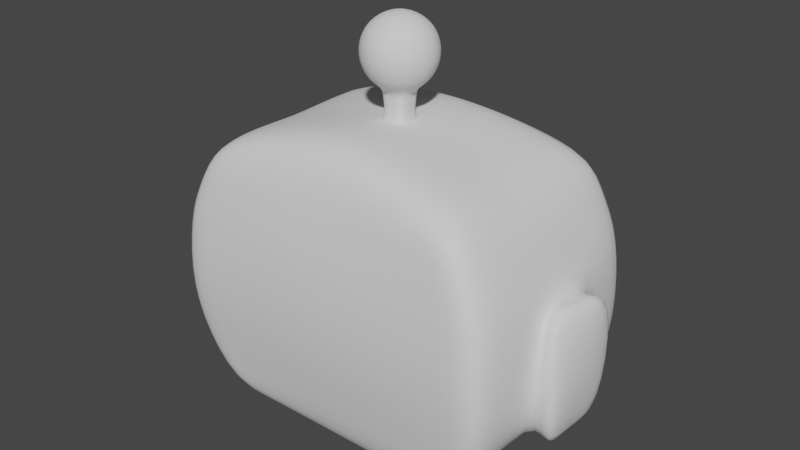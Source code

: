# Source: 04_HeadDetails.blend  (saved by Blender 3.6.11; exported with 4.5.12 LTS)
import bpy
from mathutils import Matrix  # noqa: F401  (used for matrix-valued properties, if any)

bpy.ops.wm.read_factory_settings(use_empty=True)
scene = bpy.context.scene
scene.name = 'Scene'

# ---- collections
col_mesh = bpy.data.collections.new('Mesh'); scene.collection.children.link(col_mesh)
col_referncesimages = bpy.data.collections.new('ReferncesImages'); scene.collection.children.link(col_referncesimages)

# ---- world
world_world = bpy.data.worlds.new('World'); scene.world = world_world
world_world.use_nodes = True; world_world.node_tree.nodes.clear()
_N = world_world.node_tree.nodes; _L = world_world.node_tree.links
n0 = _N.new('ShaderNodeOutputWorld'); n0.name = 'World Output'; n0.location = (300, 300)
n1 = _N.new('ShaderNodeBackground'); n1.name = 'Background'; n1.location = (10, 300)
n1.inputs[0].default_value = (0.05088, 0.05088, 0.05088, 1.0)
_L.new(n1.outputs[0], n0.inputs[0])
n0.is_active_output = True
world_world.color = (0.05088, 0.05088, 0.05088)
world_world.use_sun_shadow = False
world_world.sun_shadow_jitter_overblur = 0.0

# ---- meshes
me_cube = bpy.data.meshes.new('Cube')
me_cube.from_pydata([(-0.7301, -1.141, -0.9969), (-0.8402, -1.154, 0.8153), (-0.7301, 1.126, -1.009), (-0.8402, 1.184, 0.8215), (0.0, 1.29, 0.3231), (0.0, -1.29, 0.3231), (-1.039, 1.266, 0.3354), (-1.039, -1.266, 0.3354), (0.0, 0.9964, -1.077), (0.0, 1.065, 1.077), (0.0, -1.011, -1.065), (0.0, -1.035, 1.071), (-1.005, 1.147, -0.7077), (-1.005, -1.147, -0.7077), (0.0, -1.147, -0.7077), (0.0, 1.147, -0.7077), (-1.063, -1.303, -0.1923), (-1.063, 1.303, -0.1923), (0.0, -1.303, -0.1923), (-0.2898, 1.166, 0.6153), (-0.5019, 1.067, -1.034), (-0.8633, 1.27, 0.3231), (-0.8633, -1.27, 0.3231), (-0.6591, -1.135, 0.9443), (-0.6591, 1.165, 0.9504), (-0.5019, -1.082, -1.022), (-0.8377, -1.147, -0.7077), (-0.8377, 1.147, -0.7077), (-0.895, -1.303, -0.1923), (-0.895, 1.303, -0.1923), (-0.2931, 1.283, 0.3231), (-0.285, 1.099, 1.049), (-0.1612, -1.011, -1.065), (-0.2899, 1.147, -0.7077), (-0.7813, 1.185, 0.5758), (-0.1612, 0.9964, -1.077), (-0.2931, -1.283, 0.3231), (-0.285, -1.069, 1.043), (-0.2899, -1.147, -0.7077), (-0.2968, -1.303, -0.1923), (-0.7333, -0.04307, -0.998), (-0.8474, -0.04307, 0.7909), (-1.072, -0.05025, 0.1784), (0.0, -0.04307, 1.053), (0.0, -0.04307, -1.068), (-0.9898, -0.05743, -0.5183), (-0.5003, -0.04307, -1.024), (-0.6616, -0.04307, 0.9231), (-0.2779, -0.04307, 1.024), (-0.1509, -0.04307, -1.068), (-0.9593, -1.221, 0.528), (0.0, -1.188, 0.6233), (-0.9593, 1.233, 0.5305), (0.0, 1.2, 0.6258), (-0.7813, 1.228, 0.5748), (-0.7813, -1.216, 0.5724), (-0.2898, -1.197, 0.6119), (-0.2898, 1.209, 0.6143), (-0.9805, -0.04307, 0.5358), (-0.2922, 0.6745, 0.3366), (0.0, 0.6813, 0.3366), (0.0, 0.6946, -0.1787), (0.0, 0.5389, -0.6941), (-0.289, 0.5389, -0.6941), (-0.2959, 0.6946, -0.1787), (-0.8941, 0.6946, -0.1787), (-0.8368, 0.5389, -0.6941), (-0.7804, 0.6194, 0.5884), (-0.8623, 0.6614, 0.3366), (-0.2889, 0.6006, 0.6279), (-0.2898, 1.105, -0.7067), (-0.293, 1.24, 0.324), (0.0, 1.247, 0.324), (-0.8949, 1.26, -0.1914), (-0.8632, 1.227, 0.324), (0.0, 1.105, -0.7067), (-0.8376, 1.105, -0.7067), (-0.7321, -0.4024, -0.9976), (0.0, -0.3622, 1.06), (0.0, -0.3533, -1.067), (-0.5009, -0.38, -1.023), (-0.6607, -0.4002, 0.9311), (-0.2806, -0.3751, 1.031), (-0.1548, -0.3533, -1.067), (-0.8447, -0.4072, 0.8001), (-1.07, -0.1677, 0.2221), (-1.038, -0.2944, -0.5106), (-1.072, -0.4635, -0.1881), (-0.9725, -0.4326, 0.5328), (-0.8444, 0.3549, 0.8038), (-1.068, 0.1563, 0.2229), (-1.036, 0.192, -0.5232), (-1.069, 0.3467, -0.2167), (-0.7319, 0.3306, -1.003), (0.0, 0.3046, 1.063), (0.0, 0.2757, -1.072), (-0.501, 0.3056, -1.028), (-0.6606, 0.347, 0.9347), (-0.2809, 0.319, 1.035), (-0.1553, 0.2757, -1.072), (-0.9716, 0.3757, 0.5335), (-1.07, -0.5482, 0.4219), (-1.234, -0.02863, 0.3427), (-1.2, -0.5743, -0.7061), (-1.152, -0.07888, -0.736), (-1.235, -0.6787, -0.1926), (-1.243, -0.04299, -0.1896), (-1.23, 0.4507, 0.3961), (-1.199, 0.4648, -0.7764), (-1.234, 0.6205, -0.1931), (-0.2889, 0.6006, 0.6279), (-0.7804, 0.6194, 0.5884), (-0.289, 0.5389, -0.6941), (0.0, 0.6813, 0.3366), (-0.8623, 0.6614, 0.3366), (-0.8368, 0.5389, -0.6941), (-0.2922, 0.6745, 0.3366), (-0.8941, 0.6946, -0.1787), (0.0, 0.5389, -0.6941)], [], [(100, 89, 3, 52), (114, 111, 67, 68), (93, 91, 12, 2), (55, 23, 1, 50), (25, 26, 13, 0), (81, 84, 1, 23), (28, 22, 7, 16), (83, 79, 10, 32), (92, 90, 6, 17), (57, 31, 9, 53), (35, 33, 15, 8), (91, 92, 17, 12), (26, 28, 16, 13), (112, 115, 66, 63), (12, 17, 29, 27), (38, 39, 28, 26), (2, 12, 27, 20), (52, 3, 24, 54), (77, 80, 25, 0), (39, 36, 22, 28), (82, 81, 23, 37), (32, 38, 26, 25), (56, 37, 23, 55), (17, 6, 21, 29), (51, 11, 37, 56), (10, 14, 38, 32), (78, 82, 37, 11), (18, 5, 36, 39), (14, 18, 39, 38), (118, 112, 63, 62), (20, 27, 33, 35), (54, 24, 31, 57), (80, 83, 32, 25), (116, 113, 60, 59), (96, 99, 49, 46), (94, 98, 48, 43), (98, 97, 47, 48), (93, 96, 46, 40), (42, 90, 107, 102), (87, 85, 101, 105), (99, 95, 44, 49), (97, 89, 41, 47), (77, 86, 45, 40), (88, 84, 41, 58), (85, 88, 58, 42), (117, 114, 68, 65), (5, 51, 56, 36), (36, 56, 55, 22), (6, 52, 54, 21), (30, 57, 53, 4), (22, 55, 50, 7), (90, 100, 52, 6), (64, 59, 60, 61), (63, 64, 61, 62), (66, 65, 64, 63), (65, 68, 59, 64), (68, 67, 69, 59), (111, 110, 69, 67), (110, 116, 59, 69), (115, 117, 65, 66), (27, 29, 73, 76), (57, 30, 71, 19), (54, 57, 19, 34), (29, 21, 74, 73), (30, 4, 72, 71), (15, 33, 70, 75), (33, 27, 76, 70), (21, 54, 34, 74), (7, 50, 88, 85), (50, 1, 84, 88), (0, 13, 86, 77), (16, 7, 85, 87), (13, 16, 87, 86), (46, 49, 83, 80), (43, 48, 82, 78), (48, 47, 81, 82), (40, 46, 80, 77), (49, 44, 79, 83), (47, 41, 84, 81), (42, 58, 100, 90), (24, 3, 89, 97), (35, 8, 95, 99), (2, 20, 96, 93), (31, 24, 97, 98), (9, 31, 98, 94), (20, 35, 99, 96), (45, 86, 103, 104), (90, 92, 109, 107), (40, 45, 91, 93), (58, 41, 89, 100), (103, 105, 106, 104), (105, 101, 102, 106), (104, 106, 109, 108), (106, 102, 107, 109), (92, 91, 108, 109), (85, 42, 102, 101), (86, 87, 105, 103), (91, 45, 104, 108), (76, 73, 117, 115), (19, 71, 116, 110), (34, 19, 110, 111), (73, 74, 114, 117), (71, 72, 113, 116), (75, 70, 112, 118), (70, 76, 115, 112), (74, 34, 111, 114)])
me_cube.polygons.foreach_set('use_smooth', [True] * 106)
_uv = me_cube.uv_layers.new(name='UVMap')
_uv.uv.foreach_set('vector', [0.5745, 0.1816, 0.625, 0.1778, 0.625, 0.25, 0.5743, 0.2554, 0.5404, 0.2772, 0.5743, 0.2741, 0.5743, 0.2741, 0.5404, 0.2772, 0.375, 0.1778, 0.4334, 0.1607, 0.4115, 0.2596, 0.375, 0.25, 0.5743, 0.9759, 0.625, 0.9805, 0.625, 1.0, 0.5743, 0.9946, 0.375, 0.9805, 0.4115, 0.9724, 0.4115, 0.9904, 0.375, 1.0, 0.8555, 0.6722, 0.875, 0.6722, 0.875, 0.75, 0.8555, 0.75, 0.476, 0.9728, 0.5404, 0.9728, 0.5404, 0.9909, 0.476, 0.9909, 0.2142, 0.6722, 0.25, 0.6722, 0.25, 0.75, 0.2142, 0.75, 0.4728, 0.191, 0.5243, 0.1541, 0.5404, 0.2591, 0.476, 0.2591, 0.5743, 0.3407, 0.625, 0.3392, 0.625, 0.375, 0.5743, 0.375, 0.375, 0.3392, 0.4115, 0.3419, 0.4115, 0.375, 0.375, 0.375, 0.4334, 0.1607, 0.4728, 0.191, 0.476, 0.2591, 0.4115, 0.2596, 0.4115, 0.9724, 0.476, 0.9728, 0.476, 0.9909, 0.4115, 0.9904, 0.4115, 0.3419, 0.4115, 0.2776, 0.4115, 0.2776, 0.4115, 0.3419, 0.4115, 0.2596, 0.476, 0.2591, 0.476, 0.2772, 0.4115, 0.2776, 0.4115, 0.9081, 0.476, 0.9082, 0.476, 0.9728, 0.4115, 0.9724, 0.375, 0.25, 0.4115, 0.2596, 0.4115, 0.2776, 0.375, 0.2695, 0.5743, 0.2554, 0.625, 0.25, 0.625, 0.2695, 0.5743, 0.2741, 0.125, 0.6722, 0.1445, 0.6722, 0.1445, 0.75, 0.125, 0.75, 0.476, 0.9082, 0.5404, 0.9082, 0.5404, 0.9728, 0.476, 0.9728, 0.7858, 0.6722, 0.8555, 0.6722, 0.8555, 0.75, 0.7858, 0.75, 0.375, 0.9108, 0.4115, 0.9081, 0.4115, 0.9724, 0.375, 0.9805, 0.5743, 0.9093, 0.625, 0.9108, 0.625, 0.9805, 0.5743, 0.9759, 0.476, 0.2591, 0.5404, 0.2591, 0.5404, 0.2772, 0.476, 0.2772, 0.5743, 0.875, 0.625, 0.875, 0.625, 0.9108, 0.5743, 0.9093, 0.375, 0.875, 0.4115, 0.875, 0.4115, 0.9081, 0.375, 0.9108, 0.75, 0.6722, 0.7858, 0.6722, 0.7858, 0.75, 0.75, 0.75, 0.476, 0.875, 0.5404, 0.875, 0.5404, 0.9082, 0.476, 0.9082, 0.4115, 0.875, 0.476, 0.875, 0.476, 0.9082, 0.4115, 0.9081, 0.4115, 0.375, 0.4115, 0.3419, 0.4115, 0.3419, 0.4115, 0.375, 0.375, 0.2695, 0.4115, 0.2776, 0.4115, 0.3419, 0.375, 0.3392, 0.5743, 0.2741, 0.625, 0.2695, 0.625, 0.3392, 0.5743, 0.3407, 0.1445, 0.6722, 0.2142, 0.6722, 0.2142, 0.75, 0.1445, 0.75, 0.5404, 0.3418, 0.5404, 0.375, 0.5404, 0.375, 0.5404, 0.3418, 0.1445, 0.5722, 0.2142, 0.5722, 0.2142, 0.625, 0.1445, 0.625, 0.75, 0.5722, 0.7858, 0.5722, 0.7858, 0.625, 0.75, 0.625, 0.7858, 0.5722, 0.8555, 0.5722, 0.8555, 0.625, 0.7858, 0.625, 0.125, 0.5722, 0.1445, 0.5722, 0.1445, 0.625, 0.125, 0.625, 0.5297, 0.1293, 0.5243, 0.1541, 0.5243, 0.1541, 0.5297, 0.1293, 0.4755, 0.06954, 0.524, 0.1145, 0.524, 0.1145, 0.4755, 0.06954, 0.2142, 0.5722, 0.25, 0.5722, 0.25, 0.625, 0.2142, 0.625, 0.8555, 0.5722, 0.875, 0.5722, 0.875, 0.625, 0.8555, 0.625, 0.375, 0.07779, 0.4346, 0.09764, 0.4178, 0.1288, 0.375, 0.125, 0.5748, 0.07926, 0.625, 0.07779, 0.625, 0.125, 0.5747, 0.1276, 0.524, 0.1145, 0.5748, 0.07926, 0.5747, 0.1276, 0.5297, 0.1293, 0.476, 0.2772, 0.5404, 0.2772, 0.5404, 0.2772, 0.476, 0.2772, 0.5404, 0.875, 0.5743, 0.875, 0.5743, 0.9093, 0.5404, 0.9082, 0.5404, 0.9082, 0.5743, 0.9093, 0.5743, 0.9759, 0.5404, 0.9728, 0.5404, 0.2591, 0.5743, 0.2554, 0.5743, 0.2741, 0.5404, 0.2772, 0.5404, 0.3418, 0.5743, 0.3407, 0.5743, 0.375, 0.5404, 0.375, 0.5404, 0.9728, 0.5743, 0.9759, 0.5743, 0.9946, 0.5404, 0.9909, 0.5243, 0.1541, 0.5745, 0.1816, 0.5743, 0.2554, 0.5404, 0.2591, 0.476, 0.3418, 0.5404, 0.3418, 0.5404, 0.375, 0.476, 0.375, 0.4115, 0.3419, 0.476, 0.3418, 0.476, 0.375, 0.4115, 0.375, 0.4115, 0.2776, 0.476, 0.2772, 0.476, 0.3418, 0.4115, 0.3419, 0.476, 0.2772, 0.5404, 0.2772, 0.5404, 0.3418, 0.476, 0.3418, 0.5404, 0.2772, 0.5743, 0.2741, 0.5743, 0.3407, 0.5404, 0.3418, 0.5743, 0.2741, 0.5743, 0.3407, 0.5743, 0.3407, 0.5743, 0.2741, 0.5743, 0.3407, 0.5404, 0.3418, 0.5404, 0.3418, 0.5743, 0.3407, 0.4115, 0.2776, 0.476, 0.2772, 0.476, 0.2772, 0.4115, 0.2776, 0.4115, 0.2776, 0.476, 0.2772, 0.476, 0.2772, 0.4115, 0.2776, 0.5743, 0.3407, 0.5404, 0.3418, 0.5404, 0.3418, 0.5743, 0.3407, 0.5743, 0.2741, 0.5743, 0.3407, 0.5743, 0.3407, 0.5743, 0.2741, 0.476, 0.2772, 0.5404, 0.2772, 0.5404, 0.2772, 0.476, 0.2772, 0.5404, 0.3418, 0.5404, 0.375, 0.5404, 0.375, 0.5404, 0.3418, 0.4115, 0.375, 0.4115, 0.3419, 0.4115, 0.3419, 0.4115, 0.375, 0.4115, 0.3419, 0.4115, 0.2776, 0.4115, 0.2776, 0.4115, 0.3419, 0.5404, 0.2772, 0.5743, 0.2741, 0.5743, 0.2741, 0.5404, 0.2772, 0.5414, -0.000526, 0.575, -0.0003149, 0.5748, 0.07926, 0.524, 0.1145, 0.575, -0.0003149, 0.625, 0.0, 0.625, 0.07779, 0.5748, 0.07926, 0.375, 0.0, 0.4096, -0.0009022, 0.4346, 0.09764, 0.375, 0.07779, 0.4754, -9.006e-05, 0.5414, -0.000526, 0.524, 0.1145, 0.4755, 0.06954, 0.4096, -0.0009022, 0.4754, -9.006e-05, 0.4755, 0.06954, 0.4346, 0.09764, 0.1445, 0.625, 0.2142, 0.625, 0.2142, 0.6722, 0.1445, 0.6722, 0.75, 0.625, 0.7858, 0.625, 0.7858, 0.6722, 0.75, 0.6722, 0.7858, 0.625, 0.8555, 0.625, 0.8555, 0.6722, 0.7858, 0.6722, 0.125, 0.625, 0.1445, 0.625, 0.1445, 0.6722, 0.125, 0.6722, 0.2142, 0.625, 0.25, 0.625, 0.25, 0.6722, 0.2142, 0.6722, 0.8555, 0.625, 0.875, 0.625, 0.875, 0.6722, 0.8555, 0.6722, 0.5297, 0.1293, 0.5747, 0.1276, 0.5745, 0.1816, 0.5243, 0.1541, 0.8555, 0.5, 0.875, 0.5, 0.875, 0.5722, 0.8555, 0.5722, 0.2142, 0.5, 0.25, 0.5, 0.25, 0.5722, 0.2142, 0.5722, 0.125, 0.5, 0.1445, 0.5, 0.1445, 0.5722, 0.125, 0.5722, 0.7858, 0.5, 0.8555, 0.5, 0.8555, 0.5722, 0.7858, 0.5722, 0.75, 0.5, 0.7858, 0.5, 0.7858, 0.5722, 0.75, 0.5722, 0.1445, 0.5, 0.2142, 0.5, 0.2142, 0.5722, 0.1445, 0.5722, 0.4178, 0.1288, 0.4346, 0.09764, 0.4346, 0.09764, 0.4178, 0.1288, 0.5243, 0.1541, 0.4728, 0.191, 0.4758, 0.1932, 0.5243, 0.1541, 0.375, 0.125, 0.4178, 0.1288, 0.4334, 0.1607, 0.375, 0.1778, 0.5747, 0.1276, 0.625, 0.125, 0.625, 0.1778, 0.5745, 0.1816, 0.4346, 0.09764, 0.4755, 0.06954, 0.4757, 0.1295, 0.4178, 0.1288, 0.4755, 0.06954, 0.524, 0.1145, 0.5297, 0.1293, 0.4757, 0.1295, 0.4178, 0.1288, 0.4757, 0.1295, 0.4758, 0.1932, 0.4334, 0.1607, 0.4757, 0.1295, 0.5297, 0.1293, 0.5243, 0.1541, 0.4758, 0.1932, 0.4728, 0.191, 0.4334, 0.1607, 0.4334, 0.1607, 0.4758, 0.1932, 0.524, 0.1145, 0.5297, 0.1293, 0.5297, 0.1293, 0.524, 0.1145, 0.4346, 0.09764, 0.4755, 0.06954, 0.4755, 0.06954, 0.4346, 0.09764, 0.4334, 0.1607, 0.4178, 0.1288, 0.4178, 0.1288, 0.4334, 0.1607, 0.4115, 0.2776, 0.476, 0.2772, 0.476, 0.2772, 0.4115, 0.2776, 0.5743, 0.3407, 0.5404, 0.3418, 0.5404, 0.3418, 0.5743, 0.3407, 0.5743, 0.2741, 0.5743, 0.3407, 0.5743, 0.3407, 0.5743, 0.2741, 0.476, 0.2772, 0.5404, 0.2772, 0.5404, 0.2772, 0.476, 0.2772, 0.5404, 0.3418, 0.5404, 0.375, 0.5404, 0.375, 0.5404, 0.3418, 0.4115, 0.375, 0.4115, 0.3419, 0.4115, 0.3419, 0.4115, 0.375, 0.4115, 0.3419, 0.4115, 0.2776, 0.4115, 0.2776, 0.4115, 0.3419, 0.5404, 0.2772, 0.5743, 0.2741, 0.5743, 0.2741, 0.5404, 0.2772])
me_cube.update()
me_roundcube = bpy.data.meshes.new('Roundcube')
me_roundcube.from_pydata([(0.2438, 0.2438, 9.385), (0.1219, 0.2859, 9.343), (-6.677e-09, 0.2986, 9.33), (-0.1219, 0.2859, 9.343), (0.2859, 0.2859, 9.507), (0.1429, 0.3707, 9.486), (-6.677e-09, 0.395, 9.479), (-0.1429, 0.3707, 9.486), (0.2986, 0.2986, 9.628), (0.1493, 0.395, 9.628), (-6.677e-09, 0.4222, 9.628), (-0.1493, 0.395, 9.628), (0.2859, 0.2859, 9.75), (0.1429, 0.3707, 9.771), (-6.677e-09, 0.395, 9.778), (-0.1429, 0.3707, 9.771), (-0.2438, 0.2438, 9.385), (-0.2859, 0.1219, 9.343), (-0.2986, 3.163e-09, 9.33), (-0.2859, -0.1219, 9.343), (-0.2859, 0.2859, 9.507), (-0.3707, 0.1429, 9.486), (-0.395, 3.163e-09, 9.479), (-0.3707, -0.1429, 9.486), (-0.2986, 0.2986, 9.628), (-0.395, 0.1493, 9.628), (-0.4222, 3.163e-09, 9.628), (-0.395, -0.1493, 9.628), (-0.2859, 0.2859, 9.75), (-0.3707, 0.1429, 9.771), (-0.395, 3.163e-09, 9.778), (-0.3707, -0.1429, 9.771), (-0.2438, -0.2438, 9.385), (-0.1219, -0.2859, 9.343), (-6.677e-09, -0.2986, 9.33), (0.1219, -0.2859, 9.343), (-0.2859, -0.2859, 9.507), (-0.1429, -0.3707, 9.486), (-6.677e-09, -0.395, 9.479), (0.1429, -0.3707, 9.486), (-0.2986, -0.2986, 9.628), (-0.1493, -0.395, 9.628), (-6.677e-09, -0.4222, 9.628), (0.1493, -0.395, 9.628), (-0.2859, -0.2859, 9.75), (-0.1429, -0.3707, 9.771), (-6.677e-09, -0.395, 9.778), (0.1429, -0.3707, 9.771), (0.2438, -0.2438, 9.385), (0.2859, -0.1219, 9.343), (0.2986, 3.163e-09, 9.33), (0.2859, 0.1219, 9.343), (0.2859, -0.2859, 9.507), (0.3707, -0.1429, 9.486), (0.395, 3.163e-09, 9.479), (0.3707, 0.1429, 9.486), (0.2986, -0.2986, 9.628), (0.395, -0.1493, 9.628), (0.4222, 3.163e-09, 9.628), (0.395, 0.1493, 9.628), (0.2859, -0.2859, 9.75), (0.3707, -0.1429, 9.771), (0.395, 3.163e-09, 9.778), (0.3707, 0.1429, 9.771), (0.1429, -0.1429, 9.258), (-6.677e-09, -0.1493, 9.233), (-0.1429, -0.1429, 9.258), (0.1493, 3.163e-09, 9.233), (-0.1493, 3.163e-09, 9.233), (0.1429, 0.1429, 9.258), (-6.677e-09, 0.1493, 9.233), (-0.1429, 0.1429, 9.258), (0.2438, 0.2438, 9.872), (0.1219, 0.2859, 9.914), (-6.677e-09, 0.2986, 9.927), (-0.1219, 0.2859, 9.914), (-0.2438, 0.2438, 9.872), (0.2859, 0.1219, 9.914), (0.1429, 0.1429, 9.999), (-6.677e-09, 0.1493, 10.02), (-0.1429, 0.1429, 9.999), (-0.2859, 0.1219, 9.914), (0.2986, 3.163e-09, 9.927), (0.1493, 3.163e-09, 10.02), (-6.677e-09, 3.163e-09, 10.05), (-0.1493, 3.163e-09, 10.02), (-0.2986, 3.163e-09, 9.927), (0.2859, -0.1219, 9.914), (0.1429, -0.1429, 9.999), (-6.677e-09, -0.1493, 10.02), (-0.1429, -0.1429, 9.999), (-0.2859, -0.1219, 9.914), (0.2438, -0.2438, 9.872), (0.1219, -0.2859, 9.914), (-6.677e-09, -0.2986, 9.927), (-0.1219, -0.2859, 9.914), (-0.2438, -0.2438, 9.872), (0.1707, -0.1707, 8.816), (0.1783, 1.736e-09, 8.787), (-0.1707, -0.1707, 8.816), (-0.1783, 1.736e-09, 8.787), (2.153e-09, 1.736e-09, 8.755), (2.153e-09, 0.1783, 8.787), (2.153e-09, -0.1783, 8.787), (-0.1707, 0.1707, 8.816), (0.1707, 0.1707, 8.816), (-5.407e-09, -0.1493, 9.134), (-0.1429, -0.1429, 9.158), (-0.1493, 2.845e-09, 9.134), (-0.1429, 0.1429, 9.158), (0.1493, 2.845e-09, 9.134), (0.1429, 0.1429, 9.158), (-5.407e-09, 0.1493, 9.134), (0.1429, -0.1429, 9.158), (-0.1533, 0.1533, 8.893), (0.1601, 2.426e-09, 8.867), (-1.958e-10, 0.1601, 8.867), (0.1533, -0.1533, 8.893), (-1.958e-10, -0.1601, 8.867), (-0.1533, -0.1533, 8.893), (-0.1601, 2.426e-09, 8.867), (0.1533, 0.1533, 8.893), (-4.733e-09, -0.1296, 9.003), (-0.1241, -0.1241, 9.024), (-0.1296, 1.019e-09, 9.003), (0.1241, 0.1241, 9.024), (-0.1241, 0.1241, 9.024), (0.1296, 1.019e-09, 9.003), (-4.733e-09, 0.1296, 9.003), (0.1241, -0.1241, 9.024)], [], [(0, 1, 5, 4), (1, 2, 6, 5), (2, 3, 7, 6), (3, 16, 20, 7), (4, 5, 9, 8), (5, 6, 10, 9), (6, 7, 11, 10), (7, 20, 24, 11), (8, 9, 13, 12), (9, 10, 14, 13), (10, 11, 15, 14), (11, 24, 28, 15), (12, 13, 73, 72), (13, 14, 74, 73), (14, 15, 75, 74), (15, 28, 76, 75), (16, 17, 21, 20), (17, 18, 22, 21), (18, 19, 23, 22), (19, 32, 36, 23), (20, 21, 25, 24), (21, 22, 26, 25), (22, 23, 27, 26), (23, 36, 40, 27), (24, 25, 29, 28), (25, 26, 30, 29), (26, 27, 31, 30), (27, 40, 44, 31), (28, 29, 81, 76), (29, 30, 86, 81), (30, 31, 91, 86), (31, 44, 96, 91), (32, 33, 37, 36), (33, 34, 38, 37), (34, 35, 39, 38), (35, 48, 52, 39), (36, 37, 41, 40), (37, 38, 42, 41), (38, 39, 43, 42), (39, 52, 56, 43), (40, 41, 45, 44), (41, 42, 46, 45), (42, 43, 47, 46), (43, 56, 60, 47), (44, 45, 95, 96), (45, 46, 94, 95), (46, 47, 93, 94), (47, 60, 92, 93), (48, 49, 53, 52), (49, 50, 54, 53), (50, 51, 55, 54), (51, 0, 4, 55), (52, 53, 57, 56), (53, 54, 58, 57), (54, 55, 59, 58), (55, 4, 8, 59), (56, 57, 61, 60), (57, 58, 62, 61), (58, 59, 63, 62), (59, 8, 12, 63), (60, 61, 87, 92), (61, 62, 82, 87), (62, 63, 77, 82), (63, 12, 72, 77), (48, 35, 64, 49), (35, 34, 65, 64), (34, 33, 66, 65), (33, 32, 19, 66), (49, 64, 67, 50), (121, 115, 98, 105), (118, 119, 99, 103), (66, 19, 18, 68), (50, 67, 69, 51), (119, 120, 100, 99), (120, 114, 104, 100), (68, 18, 17, 71), (51, 69, 1, 0), (69, 70, 2, 1), (70, 71, 3, 2), (71, 17, 16, 3), (72, 73, 78, 77), (73, 74, 79, 78), (74, 75, 80, 79), (75, 76, 81, 80), (77, 78, 83, 82), (78, 79, 84, 83), (79, 80, 85, 84), (80, 81, 86, 85), (82, 83, 88, 87), (83, 84, 89, 88), (84, 85, 90, 89), (85, 86, 91, 90), (87, 88, 93, 92), (88, 89, 94, 93), (89, 90, 95, 94), (90, 91, 96, 95), (97, 103, 101, 98), (103, 99, 100, 101), (98, 101, 102, 105), (101, 100, 104, 102), (114, 116, 102, 104), (115, 117, 97, 98), (116, 121, 105, 102), (117, 118, 103, 97), (64, 65, 106, 113), (70, 69, 111, 112), (67, 64, 113, 110), (71, 70, 112, 109), (68, 71, 109, 108), (66, 68, 108, 107), (65, 66, 107, 106), (69, 67, 110, 111), (129, 122, 118, 117), (128, 125, 121, 116), (127, 129, 117, 115), (126, 128, 116, 114), (124, 126, 114, 120), (123, 124, 120, 119), (122, 123, 119, 118), (125, 127, 115, 121), (111, 110, 127, 125), (106, 107, 123, 122), (107, 108, 124, 123), (108, 109, 126, 124), (109, 112, 128, 126), (110, 113, 129, 127), (112, 111, 125, 128), (113, 106, 122, 129)])
me_roundcube.polygons.foreach_set('use_smooth', [True] * 128)
me_roundcube.update()
me_cylinder = bpy.data.meshes.new('Cylinder')
me_cylinder.from_pydata([(-0.9523, 7.011, -0.5161), (-0.9523, 7.011, -0.01112), (-0.5887, 6.86, -0.5161), (-0.5887, 6.86, -0.01112), (-0.4381, 6.497, -0.5161), (-0.4381, 6.497, -0.01112), (-0.5887, 6.133, -0.5161), (-0.5887, 6.133, -0.01112), (-0.9523, 5.982, -0.5161), (-0.9523, 5.982, -0.01112), (-1.316, 6.133, -0.5161), (-1.316, 6.133, -0.01112), (-1.466, 6.497, -0.5161), (-1.466, 6.497, -0.01112), (-1.316, 6.86, -0.5161), (-1.316, 6.86, -0.01112), (-0.9523, 6.497, -0.5161), (-0.9523, 6.497, -0.01112), (-0.9523, 7.011, -0.509), (-0.5887, 6.86, -0.509), (-0.4381, 6.497, -0.509), (-0.5887, 6.133, -0.509), (-0.9523, 5.982, -0.509), (-1.316, 6.133, -0.509), (-1.466, 6.497, -0.509), (-1.316, 6.86, -0.509), (-0.9523, 7.011, -0.1536), (-0.5887, 6.86, -0.1536), (-0.4381, 6.497, -0.1536), (-0.5887, 6.133, -0.1536), (-0.9523, 5.982, -0.1536), (-1.316, 6.133, -0.1536), (-1.466, 6.497, -0.1536), (-1.316, 6.86, -0.1536)], [], [(26, 1, 3, 27), (27, 3, 5, 28), (28, 5, 7, 29), (29, 7, 9, 30), (30, 9, 11, 31), (31, 11, 13, 32), (3, 1, 17, 5), (32, 13, 15, 33), (33, 15, 1, 26), (0, 16, 12, 14), (8, 16, 4, 6), (12, 16, 8, 10), (4, 16, 0, 2), (9, 17, 13, 11), (5, 17, 9, 7), (13, 17, 1, 15), (14, 25, 18, 0), (12, 24, 25, 14), (10, 23, 24, 12), (8, 22, 23, 10), (6, 21, 22, 8), (4, 20, 21, 6), (2, 19, 20, 4), (0, 18, 19, 2), (25, 33, 26, 18), (24, 32, 33, 25), (23, 31, 32, 24), (22, 30, 31, 23), (21, 29, 30, 22), (20, 28, 29, 21), (19, 27, 28, 20), (18, 26, 27, 19)])
me_cylinder.polygons.foreach_set('use_smooth', [True] * 32)
_uv = me_cylinder.uv_layers.new(name='UVMap')
_uv.uv.foreach_set('vector', [1.0, 0.8589, 1.0, 1.0, 0.875, 1.0, 0.875, 0.8589, 0.875, 0.8589, 0.875, 1.0, 0.75, 1.0, 0.75, 0.8589, 0.75, 0.8589, 0.75, 1.0, 0.625, 1.0, 0.625, 0.8589, 0.625, 0.8589, 0.625, 1.0, 0.5, 1.0, 0.5, 0.8589, 0.5, 0.8589, 0.5, 1.0, 0.375, 1.0, 0.375, 0.8589, 0.375, 0.8589, 0.375, 1.0, 0.25, 1.0, 0.25, 0.8589, 0.4197, 0.4197, 0.25, 0.49, 0.25, 0.25, 0.49, 0.25, 0.25, 0.8589, 0.25, 1.0, 0.125, 1.0, 0.125, 0.8589, 0.125, 0.8589, 0.125, 1.0, 0.0, 1.0, 0.0, 0.8589, 0.75, 0.49, 0.75, 0.25, 0.51, 0.25, 0.5803, 0.4197, 0.75, 0.01, 0.75, 0.25, 0.99, 0.25, 0.9197, 0.08029, 0.51, 0.25, 0.75, 0.25, 0.75, 0.01, 0.5803, 0.08029, 0.99, 0.25, 0.75, 0.25, 0.75, 0.49, 0.9197, 0.4197, 0.25, 0.01, 0.25, 0.25, 0.01, 0.25, 0.08029, 0.08029, 0.49, 0.25, 0.25, 0.25, 0.25, 0.01, 0.4197, 0.08029, 0.01, 0.25, 0.25, 0.25, 0.25, 0.49, 0.08029, 0.4197, 0.125, 0.5, 0.125, 0.5071, 0.0, 0.5071, 0.0, 0.5, 0.25, 0.5, 0.25, 0.5071, 0.125, 0.5071, 0.125, 0.5, 0.375, 0.5, 0.375, 0.5071, 0.25, 0.5071, 0.25, 0.5, 0.5, 0.5, 0.5, 0.5071, 0.375, 0.5071, 0.375, 0.5, 0.625, 0.5, 0.625, 0.5071, 0.5, 0.5071, 0.5, 0.5, 0.75, 0.5, 0.75, 0.5071, 0.625, 0.5071, 0.625, 0.5, 0.875, 0.5, 0.875, 0.5071, 0.75, 0.5071, 0.75, 0.5, 1.0, 0.5, 1.0, 0.5071, 0.875, 0.5071, 0.875, 0.5, 0.125, 0.5071, 0.125, 0.8589, 0.0, 0.8589, 0.0, 0.5071, 0.25, 0.5071, 0.25, 0.8589, 0.125, 0.8589, 0.125, 0.5071, 0.375, 0.5071, 0.375, 0.8589, 0.25, 0.8589, 0.25, 0.5071, 0.5, 0.5071, 0.5, 0.8589, 0.375, 0.8589, 0.375, 0.5071, 0.625, 0.5071, 0.625, 0.8589, 0.5, 0.8589, 0.5, 0.5071, 0.75, 0.5071, 0.75, 0.8589, 0.625, 0.8589, 0.625, 0.5071, 0.875, 0.5071, 0.875, 0.8589, 0.75, 0.8589, 0.75, 0.5071, 1.0, 0.5071, 1.0, 0.8589, 0.875, 0.8589, 0.875, 0.5071])
me_cylinder.update()

# ---- objects
ob_head = bpy.data.objects.new('Head', me_cube)
ob_head_antenna = bpy.data.objects.new('Head_Antenna', me_roundcube)
ob_head_eyes = bpy.data.objects.new('Head_Eyes', me_cylinder)
ob_front = bpy.data.objects.new('Front', None)
ob_side = bpy.data.objects.new('Side', None)

# ---- transforms, parenting, visibility, modifiers, constraints
ob_head.location = (0.0, -0.07618, 6.856)
ob_head.scale = (2.211, 1.185, 1.915)
_m = ob_head.modifiers.new('Mirror', 'MIRROR')
_m.use_clip = True
_m = ob_head.modifiers.new('Subdivision', 'SUBSURF')
_m.levels = 2
ob_head_antenna.location = (0.0, -0.07861, -1.371)
ob_head_antenna.scale = (1.146, 1.146, 1.146)
_m = ob_head_antenna.modifiers.new('Subdivision', 'SUBSURF')
ob_head_eyes.location = (0.02169, 0.4279, 0.02192)
ob_head_eyes.rotation_euler = (1.571, -0.0, 0.0)
ob_head_eyes.scale = (1.0, 1.0, 1.263)
_m = ob_head_eyes.modifiers.new('Mirror', 'MIRROR')
_m = ob_head_eyes.modifiers.new('Subdivision', 'SUBSURF')
_m.levels = 2
ob_front.location = (7.618, -18.01, 1.963)
ob_front.rotation_euler = (1.571, 0.0, 3.142)
ob_front.empty_display_type = 'IMAGE'
ob_front.empty_display_size = 20.0
ob_front.empty_image_offset = (0.19, -0.2244)
ob_front.use_empty_image_alpha = True
ob_front.empty_image_side = 'FRONT'
ob_front.color = (1.0, 1.0, 1.0, 0.7)
ob_side.location = (11.79, 0.0, 5.048)
ob_side.rotation_euler = (1.571, -0.0, -1.571)
ob_side.empty_display_type = 'IMAGE'
ob_side.empty_display_size = 20.0
ob_side.empty_image_side = 'FRONT'
ob_side.color = (1.0, 1.0, 1.0, 0.7)

# ---- collection membership
col_mesh.objects.link(ob_head)
col_mesh.objects.link(ob_head_antenna)
col_mesh.objects.link(ob_head_eyes)
col_referncesimages.objects.link(ob_front)
col_referncesimages.objects.link(ob_side)

# ---- scene / render settings (as saved in the file)
scene.frame_start = 1; scene.frame_end = 250; scene.frame_set(1)
scene.render.engine = 'BLENDER_EEVEE_NEXT'
scene.cycles.sampling_pattern = 'TABULATED_SOBOL'
scene.view_settings.view_transform = 'Filmic'
bpy.context.view_layer.update()

# ---- added for rendering (the .blend has no active camera and no usable light): camera, sun
cam_auto = bpy.data.cameras.new('AutoCamera')
cam_auto.lens = 50.0
cam_auto.sensor_width = 36.0
cam_auto.clip_end = 1000.0
ob_auto_camera = bpy.data.objects.new('AutoCamera', cam_auto)
scene.collection.objects.link(ob_auto_camera)
ob_auto_camera.location = (7.65154, -9.25803, 13.5901)
ob_auto_camera.rotation_euler = (1.09748, -7.21219e-08, 0.694738)
scene.camera = ob_auto_camera
light_auto_sun = bpy.data.lights.new('AutoSun', 'SUN')
light_auto_sun.energy = 3.0
light_auto_sun.angle = 0.0523599
ob_auto_sun = bpy.data.objects.new('AutoSun', light_auto_sun)
scene.collection.objects.link(ob_auto_sun)
ob_auto_sun.rotation_euler = (0.872665, 0.174533, 0.523599)
bpy.context.view_layer.update()
